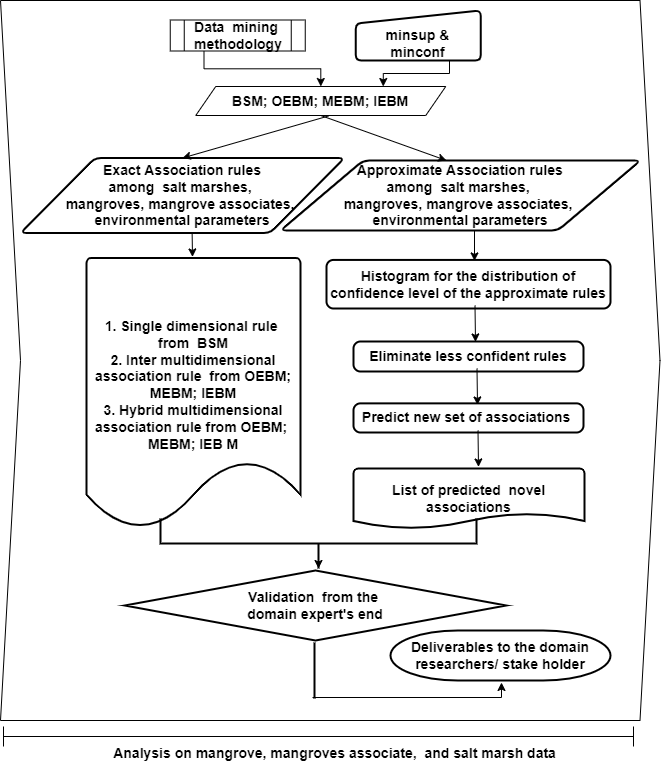

The diagram above was exported from draw.io. Its source (the exported page's mxGraphModel, read from the mxfile embedded in the PNG):
<mxGraphModel dx="1422" dy="666" grid="1" gridSize="10" guides="1" tooltips="1" connect="1" arrows="1" fold="1" page="1" pageScale="1" pageWidth="700" pageHeight="900" math="0" shadow="0">
  <root>
    <mxCell id="0" />
    <mxCell id="1" parent="0" />
    <mxCell id="UacQf0YVObRzhHnc23vI-27" value="" style="shape=step;perimeter=stepPerimeter;whiteSpace=wrap;html=1;fixedSize=1;fontSize=12;fontStyle=1" parent="1" vertex="1">
      <mxGeometry x="20" y="50" width="659.5" height="720" as="geometry" />
    </mxCell>
    <mxCell id="UacQf0YVObRzhHnc23vI-1" value="" style="endArrow=classic;html=1;exitX=0.5;exitY=1;exitDx=0;exitDy=0;fontStyle=1;entryX=0.5;entryY=0;entryDx=0;entryDy=0;entryPerimeter=0;" parent="1" edge="1">
      <mxGeometry width="50" height="50" relative="1" as="geometry">
        <mxPoint x="211.5" y="274" as="sourcePoint" />
        <mxPoint x="212" y="306.42999999999984" as="targetPoint" />
      </mxGeometry>
    </mxCell>
    <mxCell id="UacQf0YVObRzhHnc23vI-2" value="&lt;span style=&quot;font-size: 14px&quot;&gt;Analysis on mangrove, mangroves associate,&amp;nbsp; and salt marsh data &lt;br&gt;&lt;br&gt;&lt;/span&gt;" style="text;html=1;strokeColor=none;fillColor=none;align=center;verticalAlign=middle;whiteSpace=wrap;rounded=0;fontStyle=1" parent="1" vertex="1">
      <mxGeometry x="120" y="801" width="473" height="19" as="geometry" />
    </mxCell>
    <mxCell id="UacQf0YVObRzhHnc23vI-3" value="&lt;span&gt;&lt;span&gt;&lt;font style=&quot;font-size: 14px&quot;&gt;BSM; OEBM; MEBM; IEBM&lt;/font&gt;&lt;/span&gt;&lt;/span&gt;" style="shape=parallelogram;perimeter=parallelogramPerimeter;whiteSpace=wrap;html=1;fixedSize=1;fontSize=12;fontStyle=1" parent="1" vertex="1">
      <mxGeometry x="215.25" y="136" width="250" height="29" as="geometry" />
    </mxCell>
    <mxCell id="UacQf0YVObRzhHnc23vI-4" value="&lt;span style=&quot;font-size: 14px&quot;&gt;&lt;span&gt;Data&amp;nbsp; mining&amp;nbsp;&lt;br&gt;methodology&lt;/span&gt;&lt;/span&gt;" style="shape=process;whiteSpace=wrap;html=1;backgroundOutline=1;fontSize=12;fontStyle=1" parent="1" vertex="1">
      <mxGeometry x="189.75" y="69.5" width="135" height="31" as="geometry" />
    </mxCell>
    <mxCell id="UacQf0YVObRzhHnc23vI-5" value="&lt;span style=&quot;font-size: 14px&quot;&gt;&lt;span&gt;&amp;nbsp; &amp;nbsp; &amp;nbsp; &amp;nbsp; &lt;br&gt;minsup &amp;amp;&lt;br&gt;minconf&lt;/span&gt;&lt;/span&gt;" style="html=1;strokeWidth=2;shape=manualInput;whiteSpace=wrap;rounded=1;size=13;arcSize=11;fontSize=12;fontStyle=1" parent="1" vertex="1">
      <mxGeometry x="375.25" y="60" width="125" height="50" as="geometry" />
    </mxCell>
    <mxCell id="UacQf0YVObRzhHnc23vI-6" value="" style="endArrow=classic;html=1;rounded=0;fontSize=12;edgeStyle=orthogonalEdgeStyle;exitX=0.25;exitY=1;exitDx=0;exitDy=0;fontStyle=1" parent="1" source="UacQf0YVObRzhHnc23vI-4" target="UacQf0YVObRzhHnc23vI-3" edge="1">
      <mxGeometry width="50" height="50" relative="1" as="geometry">
        <mxPoint x="70.25" y="50" as="sourcePoint" />
        <mxPoint x="120.25" as="targetPoint" />
      </mxGeometry>
    </mxCell>
    <mxCell id="UacQf0YVObRzhHnc23vI-7" value="" style="endArrow=classic;html=1;rounded=0;fontSize=12;edgeStyle=orthogonalEdgeStyle;exitX=0.75;exitY=1;exitDx=0;exitDy=0;entryX=0.75;entryY=0;entryDx=0;entryDy=0;fontStyle=1" parent="1" source="UacQf0YVObRzhHnc23vI-5" target="UacQf0YVObRzhHnc23vI-3" edge="1">
      <mxGeometry width="50" height="50" relative="1" as="geometry">
        <mxPoint x="70.25" y="50" as="sourcePoint" />
        <mxPoint x="367.25" y="130" as="targetPoint" />
      </mxGeometry>
    </mxCell>
    <mxCell id="UacQf0YVObRzhHnc23vI-8" value="&lt;span style=&quot;font-size: 14px&quot;&gt;&lt;span&gt;&amp;nbsp;Exact Association rules &lt;br&gt;among&amp;nbsp; salt marshes, &lt;br&gt;mangroves, mangrove associates, &lt;br&gt;environmental parameters&lt;/span&gt;&lt;/span&gt;" style="shape=parallelogram;html=1;strokeWidth=2;perimeter=parallelogramPerimeter;whiteSpace=wrap;rounded=1;arcSize=12;size=0.23;fontSize=12;fontStyle=1" parent="1" vertex="1">
      <mxGeometry x="40" y="207.5" width="324" height="75" as="geometry" />
    </mxCell>
    <mxCell id="UacQf0YVObRzhHnc23vI-9" value="" style="endArrow=classic;html=1;entryX=0.5;entryY=0;entryDx=0;entryDy=0;fontStyle=1;exitX=0.531;exitY=1.017;exitDx=0;exitDy=0;exitPerimeter=0;" parent="1" source="UacQf0YVObRzhHnc23vI-3" target="UacQf0YVObRzhHnc23vI-8" edge="1">
      <mxGeometry width="50" height="50" relative="1" as="geometry">
        <mxPoint x="276" y="166" as="sourcePoint" />
        <mxPoint x="276" y="187" as="targetPoint" />
      </mxGeometry>
    </mxCell>
    <mxCell id="UacQf0YVObRzhHnc23vI-10" value="&lt;font style=&quot;font-size: 14px&quot;&gt;&lt;font style=&quot;font-size: 14px&quot;&gt;&lt;br&gt;&lt;br&gt;1. Single dimensional rule&amp;nbsp;&lt;br&gt;from&amp;nbsp; BSM&lt;br&gt;2. Inter multidimensional association rule&amp;nbsp; from&amp;nbsp;OEBM; MEBM; IEBM&lt;br&gt;3. Hybrid multidimensional association rule&amp;nbsp;from&amp;nbsp;OEBM; &lt;br&gt;MEBM; IEB M&lt;/font&gt;&lt;font style=&quot;font-size: 14px&quot;&gt;&lt;br&gt;&lt;br&gt;&lt;br&gt;&lt;br&gt;&lt;/font&gt;&lt;/font&gt;" style="strokeWidth=2;html=1;shape=mxgraph.flowchart.document2;whiteSpace=wrap;size=0.25;fontSize=12;fontStyle=1" parent="1" vertex="1">
      <mxGeometry x="106" y="307.42999999999995" width="214" height="270.57" as="geometry" />
    </mxCell>
    <mxCell id="UacQf0YVObRzhHnc23vI-11" value="&lt;span style=&quot;font-size: 14px&quot;&gt;&lt;span&gt;&amp;nbsp;Approximate Association rules &lt;br&gt;among&amp;nbsp; salt marshes, &lt;br&gt;mangroves, mangrove associates, &lt;br&gt;environmental parameters&lt;/span&gt;&lt;/span&gt;" style="shape=parallelogram;html=1;strokeWidth=2;perimeter=parallelogramPerimeter;whiteSpace=wrap;rounded=1;arcSize=12;size=0.23;fontSize=12;fontStyle=1" parent="1" vertex="1">
      <mxGeometry x="300" y="210" width="360" height="70" as="geometry" />
    </mxCell>
    <mxCell id="UacQf0YVObRzhHnc23vI-12" value="" style="endArrow=classic;html=1;exitX=0.5;exitY=1;exitDx=0;exitDy=0;entryX=0.461;entryY=0;entryDx=0;entryDy=0;entryPerimeter=0;fontStyle=1" parent="1" source="UacQf0YVObRzhHnc23vI-3" target="UacQf0YVObRzhHnc23vI-11" edge="1">
      <mxGeometry width="50" height="50" relative="1" as="geometry">
        <mxPoint x="273.46699999999964" y="165" as="sourcePoint" />
        <mxPoint x="396.53" y="191.76" as="targetPoint" />
      </mxGeometry>
    </mxCell>
    <mxCell id="UacQf0YVObRzhHnc23vI-13" value="&lt;span&gt;&lt;span&gt;&lt;font style=&quot;font-size: 14px&quot;&gt;Histogram for the distribution of confidence level of the approximate rules&lt;/font&gt;&lt;/span&gt;&lt;/span&gt;" style="rounded=1;whiteSpace=wrap;html=1;absoluteArcSize=1;arcSize=14;strokeWidth=2;fontSize=12;fontStyle=1" parent="1" vertex="1">
      <mxGeometry x="346" y="309.43" width="284" height="48.57" as="geometry" />
    </mxCell>
    <mxCell id="UacQf0YVObRzhHnc23vI-14" value="&lt;span&gt;&lt;span&gt;&lt;font style=&quot;font-size: 14px&quot;&gt;Eliminate less&amp;nbsp;confident rules&lt;/font&gt;&lt;/span&gt;&lt;/span&gt;" style="rounded=1;whiteSpace=wrap;html=1;absoluteArcSize=1;arcSize=14;strokeWidth=2;fontSize=12;fontStyle=1" parent="1" vertex="1">
      <mxGeometry x="373" y="391" width="230" height="30" as="geometry" />
    </mxCell>
    <mxCell id="UacQf0YVObRzhHnc23vI-15" value="&lt;span&gt;&lt;font style=&quot;font-size: 14px&quot;&gt;Predict new set of associations&amp;nbsp;&lt;/font&gt;&lt;/span&gt;" style="rounded=1;whiteSpace=wrap;html=1;absoluteArcSize=1;arcSize=14;strokeWidth=2;fontSize=12;fontStyle=1" parent="1" vertex="1">
      <mxGeometry x="373" y="452.87" width="230" height="29.13" as="geometry" />
    </mxCell>
    <mxCell id="UacQf0YVObRzhHnc23vI-16" value="&lt;span style=&quot;font-size: 14px&quot;&gt;&lt;span&gt;Validation&amp;nbsp; from the &lt;br&gt;domain expert's end&lt;/span&gt;&lt;/span&gt;" style="strokeWidth=2;html=1;shape=mxgraph.flowchart.decision;whiteSpace=wrap;fontSize=12;fontStyle=1" parent="1" vertex="1">
      <mxGeometry x="144.25" y="620" width="381.5" height="70" as="geometry" />
    </mxCell>
    <mxCell id="UacQf0YVObRzhHnc23vI-17" value="&lt;span&gt;&lt;span&gt;&lt;font style=&quot;font-size: 14px&quot;&gt;List of predicted&amp;nbsp; novel associations&lt;/font&gt;&lt;/span&gt;&lt;/span&gt;" style="strokeWidth=2;html=1;shape=mxgraph.flowchart.document2;whiteSpace=wrap;size=0.25;fontSize=12;fontStyle=1" parent="1" vertex="1">
      <mxGeometry x="373" y="518" width="231" height="60" as="geometry" />
    </mxCell>
    <mxCell id="UacQf0YVObRzhHnc23vI-18" value="" style="shape=crossbar;whiteSpace=wrap;html=1;rounded=1;fontStyle=1" parent="1" vertex="1">
      <mxGeometry x="23" y="776" width="630" height="20" as="geometry" />
    </mxCell>
    <mxCell id="UacQf0YVObRzhHnc23vI-19" value="" style="endArrow=classic;html=1;fontStyle=1;entryX=0.5;entryY=0;entryDx=0;entryDy=0;entryPerimeter=0;" parent="1" edge="1">
      <mxGeometry width="50" height="50" relative="1" as="geometry">
        <mxPoint x="494" y="280" as="sourcePoint" />
        <mxPoint x="494" y="310.42999999999984" as="targetPoint" />
      </mxGeometry>
    </mxCell>
    <mxCell id="UacQf0YVObRzhHnc23vI-20" value="" style="endArrow=classic;html=1;exitX=0.5;exitY=1;exitDx=0;exitDy=0;fontStyle=1;entryX=0.5;entryY=0;entryDx=0;entryDy=0;entryPerimeter=0;" parent="1" edge="1">
      <mxGeometry width="50" height="50" relative="1" as="geometry">
        <mxPoint x="494.5" y="355" as="sourcePoint" />
        <mxPoint x="495" y="391.42999999999984" as="targetPoint" />
      </mxGeometry>
    </mxCell>
    <mxCell id="UacQf0YVObRzhHnc23vI-21" value="" style="endArrow=classic;html=1;exitX=0.5;exitY=1;exitDx=0;exitDy=0;fontStyle=1;entryX=0.5;entryY=0;entryDx=0;entryDy=0;entryPerimeter=0;" parent="1" edge="1">
      <mxGeometry width="50" height="50" relative="1" as="geometry">
        <mxPoint x="496.5" y="418" as="sourcePoint" />
        <mxPoint x="497" y="454.42999999999984" as="targetPoint" />
      </mxGeometry>
    </mxCell>
    <mxCell id="UacQf0YVObRzhHnc23vI-22" value="" style="endArrow=classic;html=1;exitX=0.5;exitY=1;exitDx=0;exitDy=0;fontStyle=1;entryX=0.5;entryY=0;entryDx=0;entryDy=0;entryPerimeter=0;" parent="1" edge="1">
      <mxGeometry width="50" height="50" relative="1" as="geometry">
        <mxPoint x="497.5" y="480" as="sourcePoint" />
        <mxPoint x="498" y="516.4299999999998" as="targetPoint" />
      </mxGeometry>
    </mxCell>
    <mxCell id="UacQf0YVObRzhHnc23vI-23" value="&lt;span&gt;&lt;span&gt;&lt;font style=&quot;font-size: 14px&quot;&gt;Deliverables to the domain researchers/ stake holder&lt;/font&gt;&lt;/span&gt;&lt;/span&gt;" style="strokeWidth=2;html=1;shape=mxgraph.flowchart.terminator;whiteSpace=wrap;fontSize=12;fontStyle=1" parent="1" vertex="1">
      <mxGeometry x="410" y="680" width="220" height="50" as="geometry" />
    </mxCell>
    <mxCell id="UacQf0YVObRzhHnc23vI-24" value="" style="strokeWidth=2;html=1;shape=mxgraph.flowchart.annotation_2;align=left;labelPosition=right;pointerEvents=1;fontSize=12;direction=north;fontStyle=1" parent="1" vertex="1">
      <mxGeometry x="180" y="568" width="316" height="50" as="geometry" />
    </mxCell>
    <mxCell id="UacQf0YVObRzhHnc23vI-25" value="" style="endArrow=classic;html=1;rounded=0;fontSize=12;edgeStyle=orthogonalEdgeStyle;entryX=0.5;entryY=1;entryDx=0;entryDy=0;entryPerimeter=0;fontStyle=1" parent="1" edge="1">
      <mxGeometry width="50" height="50" relative="1" as="geometry">
        <mxPoint x="332" y="747" as="sourcePoint" />
        <mxPoint x="521" y="732" as="targetPoint" />
      </mxGeometry>
    </mxCell>
    <mxCell id="UacQf0YVObRzhHnc23vI-26" value="" style="line;strokeWidth=2;direction=south;html=1;fontSize=12;fontStyle=1" parent="1" vertex="1">
      <mxGeometry x="329" y="692" width="10" height="56" as="geometry" />
    </mxCell>
    <mxCell id="kH6ad2ydk531VkV19-Rd-1" value="" style="endArrow=classic;html=1;rounded=0;entryX=0;entryY=0.5;entryDx=0;entryDy=0;entryPerimeter=0;" edge="1" parent="1" target="UacQf0YVObRzhHnc23vI-24">
      <mxGeometry width="50" height="50" relative="1" as="geometry">
        <mxPoint x="338" y="593" as="sourcePoint" />
        <mxPoint x="370" y="490" as="targetPoint" />
      </mxGeometry>
    </mxCell>
  </root>
</mxGraphModel>